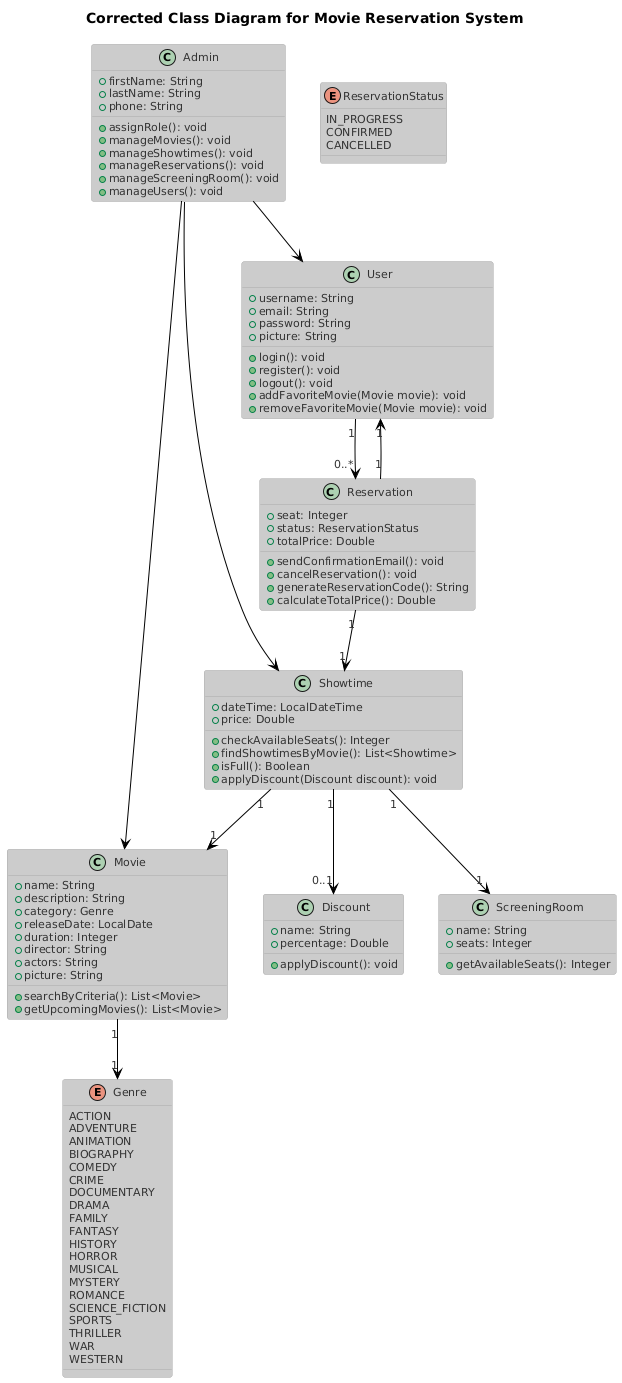

The diagram above was rendered by PlantUML. Its source (embedded in the PNG):
@startuml
!theme reddress-lightorange
title Corrected Class Diagram for Movie Reservation System

class User {
    + username: String
    + email: String
    + password: String
    + picture: String

    + login(): void
    + register(): void
    + logout(): void
    + addFavoriteMovie(Movie movie): void
    + removeFavoriteMovie(Movie movie): void
}

class Admin {
    + firstName: String
    + lastName: String
    + phone: String

    + assignRole(): void
    + manageMovies(): void
    + manageShowtimes(): void
    + manageReservations(): void
    + manageScreeningRoom(): void
    + manageUsers(): void
}

class Movie {
    + name: String
    + description: String
    + category: Genre
    + releaseDate: LocalDate
    + duration: Integer
    + director: String
    + actors: String
    + picture: String

    + searchByCriteria(): List<Movie>
    + getUpcomingMovies(): List<Movie>
}

enum Genre {
    ACTION
    ADVENTURE
    ANIMATION
    BIOGRAPHY
    COMEDY
    CRIME
    DOCUMENTARY
    DRAMA
    FAMILY
    FANTASY
    HISTORY
    HORROR
    MUSICAL
    MYSTERY
    ROMANCE
    SCIENCE_FICTION
    SPORTS
    THRILLER
    WAR
    WESTERN
}

class Reservation {
    + seat: Integer
    + status: ReservationStatus
    + totalPrice: Double

    + sendConfirmationEmail(): void
    + cancelReservation(): void
    + generateReservationCode(): String
    + calculateTotalPrice(): Double
}

enum ReservationStatus {
    IN_PROGRESS
    CONFIRMED
    CANCELLED
}

class Showtime {
    + dateTime: LocalDateTime
    + price: Double

    + checkAvailableSeats(): Integer
    + findShowtimesByMovie(): List<Showtime>
    + isFull(): Boolean
    + applyDiscount(Discount discount): void
}

class ScreeningRoom {
    + name: String
    + seats: Integer

    + getAvailableSeats(): Integer
}

class Discount {
    + name: String
    + percentage: Double

    + applyDiscount(): void
}

' Relationships
User "1" --> "0..*" Reservation
Admin --> Movie
Admin --> Showtime
Admin --> User
Movie "1" --> "1" Genre
Reservation "1" --> "1" Showtime
Reservation "1" --> "1" User
Showtime "1" --> "1" Movie
Showtime "1" --> "1" ScreeningRoom
Showtime "1" --> "0..1" Discount
@enduml